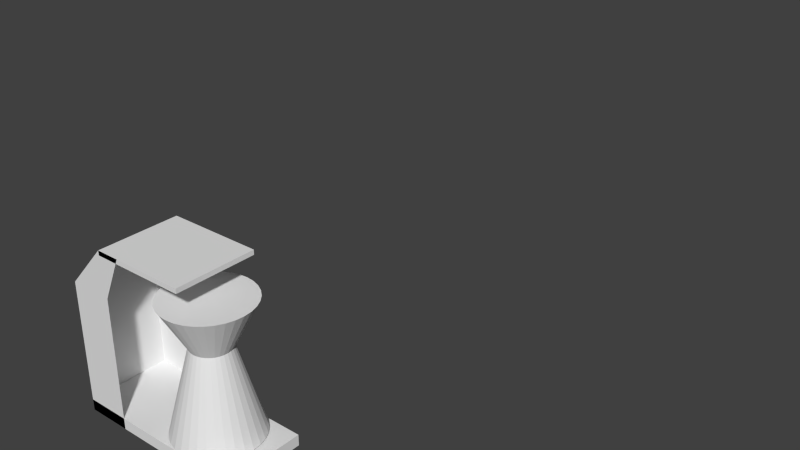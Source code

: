 # Source: MBKaffeemaschine.blend  (saved by Blender 2.76.0; exported with 4.5.12 LTS)
import bpy
from mathutils import Matrix  # noqa: F401  (used for matrix-valued properties, if any)

bpy.ops.wm.read_factory_settings(use_empty=True)
scene = bpy.context.scene
scene.name = 'Scene'

# ---- collections
col_collection_1 = bpy.data.collections.new('Collection 1'); scene.collection.children.link(col_collection_1)

# ---- materials (node trees are filled in below, after node groups)
mat_material = bpy.data.materials.new('Material')
mat_material.alpha_threshold = 0.0
mat_material.use_transparent_shadow = False
mat_material.roughness = 0.5
mat_material.line_color = (0.0, 0.0, 0.0, 1.0)

# ---- material node trees

# ---- world
world_world = bpy.data.worlds.new('World'); scene.world = world_world
world_world.color = (0.05088, 0.05088, 0.05088)
world_world.use_sun_shadow = False
world_world.sun_shadow_jitter_overblur = 0.0
world_world.cycles.sampling_method = 'MANUAL'
world_world.cycles.sample_map_resolution = 256

# ---- meshes
me_cylinder = bpy.data.meshes.new('Cylinder')
me_cylinder.from_pydata([(0.0, 1.0, -1.0), (6.494e-08, 0.4531, 1.0), (0.1951, 0.9808, -1.0), (0.0884, 0.4444, 1.0), (0.3827, 0.9239, -1.0), (0.1734, 0.4186, 1.0), (0.5556, 0.8315, -1.0), (0.2518, 0.3768, 1.0), (0.7071, 0.7071, -1.0), (0.3204, 0.3204, 1.0), (0.8315, 0.5556, -1.0), (0.3768, 0.2518, 1.0), (0.9239, 0.3827, -1.0), (0.4186, 0.1734, 1.0), (0.9808, 0.1951, -1.0), (0.4444, 0.0884, 1.0), (1.0, 7.55e-08, -1.0), (0.4531, 1.901e-07, 1.0), (0.9808, -0.1951, -1.0), (0.4444, -0.0884, 1.0), (0.9239, -0.3827, -1.0), (0.4186, -0.1734, 1.0), (0.8315, -0.5556, -1.0), (0.3768, -0.2518, 1.0), (0.7071, -0.7071, -1.0), (0.3204, -0.3204, 1.0), (0.5556, -0.8315, -1.0), (0.2518, -0.3768, 1.0), (0.3827, -0.9239, -1.0), (0.1734, -0.4186, 1.0), (0.1951, -0.9808, -1.0), (0.0884, -0.4444, 1.0), (-3.258e-07, -1.0, -1.0), (-8.272e-08, -0.4531, 1.0), (-0.1951, -0.9808, -1.0), (-0.0884, -0.4444, 1.0), (-0.3827, -0.9239, -1.0), (-0.1734, -0.4186, 1.0), (-0.5556, -0.8315, -1.0), (-0.2518, -0.3768, 1.0), (-0.7071, -0.7071, -1.0), (-0.3204, -0.3204, 1.0), (-0.8315, -0.5556, -1.0), (-0.3768, -0.2518, 1.0), (-0.9239, -0.3827, -1.0), (-0.4186, -0.1734, 1.0), (-0.9808, -0.1951, -1.0), (-0.4444, -0.0884, 1.0), (-1.0, 9.656e-07, -1.0), (-0.4531, 5.934e-07, 1.0), (-0.9808, 0.1951, -1.0), (-0.4444, 0.0884, 1.0), (-0.9239, 0.3827, -1.0), (-0.4186, 0.1734, 1.0), (-0.8315, 0.5556, -1.0), (-0.3768, 0.2518, 1.0), (-0.7071, 0.7071, -1.0), (-0.3204, 0.3204, 1.0), (-0.5556, 0.8315, -1.0), (-0.2518, 0.3768, 1.0), (-0.3827, 0.9239, -1.0), (-0.1734, 0.4186, 1.0), (-0.1951, 0.9808, -1.0), (-0.0884, 0.4444, 1.0), (0.1977, 0.9937, 2.047), (2.49e-07, 1.013, 2.047), (0.3877, 0.9361, 2.047), (0.5629, 0.8424, 2.047), (0.7164, 0.7164, 2.047), (0.8424, 0.5629, 2.047), (0.9361, 0.3877, 2.047), (0.9937, 0.1977, 2.047), (1.013, 4.281e-08, 2.047), (0.9937, -0.1977, 2.047), (0.9361, -0.3877, 2.047), (0.8424, -0.5629, 2.047), (0.7164, -0.7164, 2.047), (0.5629, -0.8424, 2.047), (0.3877, -0.9361, 2.047), (0.1977, -0.9937, 2.047), (-8.117e-08, -1.013, 2.047), (-0.1977, -0.9937, 2.047), (-0.3877, -0.9361, 2.047), (-0.5629, -0.8424, 2.047), (-0.7164, -0.7164, 2.047), (-0.8424, -0.5629, 2.047), (-0.9361, -0.3877, 2.047), (-0.9937, -0.1977, 2.047), (-1.013, 9.446e-07, 2.047), (-0.9937, 0.1977, 2.047), (-0.9361, 0.3877, 2.047), (-0.8424, 0.5629, 2.047), (-0.7164, 0.7164, 2.047), (-0.5629, 0.8424, 2.047), (-0.3877, 0.9361, 2.047), (-0.1977, 0.9937, 2.047)], [], [(0, 1, 3, 2), (2, 3, 5, 4), (4, 5, 7, 6), (6, 7, 9, 8), (8, 9, 11, 10), (10, 11, 13, 12), (12, 13, 15, 14), (14, 15, 17, 16), (16, 17, 19, 18), (18, 19, 21, 20), (20, 21, 23, 22), (22, 23, 25, 24), (24, 25, 27, 26), (26, 27, 29, 28), (28, 29, 31, 30), (30, 31, 33, 32), (32, 33, 35, 34), (34, 35, 37, 36), (36, 37, 39, 38), (38, 39, 41, 40), (40, 41, 43, 42), (42, 43, 45, 44), (44, 45, 47, 46), (46, 47, 49, 48), (48, 49, 51, 50), (50, 51, 53, 52), (52, 53, 55, 54), (54, 55, 57, 56), (56, 57, 59, 58), (58, 59, 61, 60), (21, 19, 73, 74), (62, 63, 1, 0), (60, 61, 63, 62), (0, 2, 4, 6, 8, 10, 12, 14, 16, 18, 20, 22, 24, 26, 28, 30, 32, 34, 36, 38, 40, 42, 44, 46, 48, 50, 52, 54, 56, 58, 60, 62), (64, 65, 95, 94, 93, 92, 91, 90, 89, 88, 87, 86, 85, 84, 83, 82, 81, 80, 79, 78, 77, 76, 75, 74, 73, 72, 71, 70, 69, 68, 67, 66), (39, 37, 82, 83), (57, 55, 91, 92), (13, 11, 69, 70), (31, 29, 78, 79), (49, 47, 87, 88), (5, 3, 64, 66), (23, 21, 74, 75), (41, 39, 83, 84), (59, 57, 92, 93), (15, 13, 70, 71), (33, 31, 79, 80), (51, 49, 88, 89), (7, 5, 66, 67), (25, 23, 75, 76), (43, 41, 84, 85), (61, 59, 93, 94), (17, 15, 71, 72), (35, 33, 80, 81), (53, 51, 89, 90), (9, 7, 67, 68), (27, 25, 76, 77), (45, 43, 85, 86), (63, 61, 94, 95), (19, 17, 72, 73), (37, 35, 81, 82), (55, 53, 90, 91), (11, 9, 68, 69), (29, 27, 77, 78), (47, 45, 86, 87), (3, 1, 65, 64), (1, 63, 95, 65)])
me_cylinder.use_remesh_preserve_volume = False
me_cylinder.use_remesh_preserve_attributes = False
me_cylinder.use_mirror_vertex_groups = False
me_cylinder.update()
me_cube_001 = bpy.data.meshes.new('Cube.001')
me_cube_001.from_pydata([(-1.0, -0.4595, 1.0), (-1.0, 0.4595, 1.0), (0.5389, -0.4595, -1.0), (1.0, -0.4595, 1.0), (0.5389, 0.4595, -1.0), (1.0, 0.4595, 1.0), (-1.0, 0.0, 1.0), (0.0, 0.4595, 1.0), (1.0, 0.4595, 0.0), (1.0, 0.0, 1.0), (1.0, -0.4595, 0.0), (0.5389, 0.0, -1.0), (0.0, -0.4595, 1.0), (0.2695, 0.2297, -1.0), (0.2695, -0.2297, -1.0), (0.0, -0.4595, -1.0), (-0.2695, -0.2297, -1.0), (-1.0, 0.2297, 1.0), (-0.2695, 0.2297, -1.0), (0.5, 0.4595, 1.0), (1.0, 0.4595, -0.5), (1.0, -0.2297, 1.0), (1.0, -0.4595, -0.5), (0.5389, 0.2297, -1.0), (-0.5, -0.4595, 1.0), (0.2695, -0.4595, -1.0), (0.0, 0.2297, -1.0), (-1.0, -0.2297, 1.0), (0.0, -0.2297, -1.0), (-0.5, 0.4595, 1.0), (1.0, 0.4595, 0.5), (0.2695, 0.4595, -1.0), (1.0, 0.2297, 1.0), (1.0, -0.4595, 0.5), (0.5389, -0.2297, -1.0), (0.5, -0.4595, 1.0), (-0.5389, 0.0, -0.9467), (0.5389, 0.2297, -0.9467), (0.5389, 0.0, -0.9467), (-0.2695, 0.0, -1.0), (0.2695, 0.0, -1.0), (0.5, -0.4595, 0.0), (-0.2695, -0.4595, -1.0), (1.0, 0.0, -0.5), (0.5389, -0.2297, -1.0), (0.2695, 0.4595, -1.0), (-0.5389, 0.2297, -1.0), (0.5, 0.4595, 0.0), (0.5389, 0.0, -1.0), (0.0, 0.4595, -1.0), (-0.5389, 0.0, -1.0), (0.2695, -0.4595, -1.0), (0.5389, 0.4595, -1.0), (0.5389, -0.4595, -1.0), (-0.5389, 0.4595, -1.0), (0.5, 0.4595, 0.5), (0.5389, 0.2297, -1.0), (-0.2695, 0.4595, -1.0), (1.0, 0.2297, -0.5), (-0.5389, -0.2297, -1.0), (0.5, -0.4595, 0.5), (0.5, -0.4595, -0.5), (-0.5389, -0.2297, -0.9467), (0.0, 0.0, -1.0), (1.0, -0.2297, -0.5), (0.5, 0.4595, -0.5), (-0.5389, -0.4595, -1.0), (-1.0, 0.2297, 0.8741), (-1.0, 0.4595, 0.8741), (0.5, 0.4595, 0.8741), (1.0, 0.4595, 0.8741), (1.0, -0.2297, 0.8741), (1.0, -0.4595, 0.8741), (-0.5, -0.4595, 0.8741), (-1.0, -0.4595, 0.8741), (-1.0, -0.2297, 0.8741), (-1.0, 0.0, 0.8741), (-0.5, 0.4595, 0.8741), (-3.893e-09, 0.4595, 0.8741), (1.0, 0.2297, 0.8741), (1.0, 0.0, 0.8741), (0.5, -0.4595, 0.8741), (-3.893e-09, -0.4595, 0.8741), (-0.5, 0.0, 0.8741), (0.5, 0.0, 0.8741), (-3.893e-09, 0.0, 0.8741), (-3.893e-09, -0.2297, 0.8741), (-3.893e-09, 0.2297, 0.8741), (0.5, 0.2297, 0.8741), (0.5, -0.2297, 0.8741), (-0.5, -0.2297, 0.8741), (-0.5, 0.2297, 0.8741), (0.2695, -0.4595, -0.9467), (2.787e-09, 0.4595, -0.9467), (-0.2695, 0.4595, -0.9467), (0.5389, -0.4595, -0.9467), (-0.2695, -0.4595, -0.9467), (2.787e-09, -0.4595, -0.9467), (0.2695, 0.4595, -0.9467), (0.5389, 0.4595, -0.9467), (0.5389, -0.2297, -0.9467), (-0.5389, 0.4595, -0.9467), (-0.5389, 0.2297, -0.9467), (-0.5389, -0.4595, -0.9467), (1.0, -0.2297, 1.0), (1.0, -0.4595, 1.0), (1.0, 0.4595, 0.5), (1.0, 0.4595, 0.0), (1.0, 0.2297, 1.0), (1.0, 0.0, 1.0), (1.0, -0.4595, 0.5), (1.0, -0.4595, 0.0), (2.787e-09, 0.4595, -0.9467), (-0.2695, 0.4595, -0.9467), (-0.2695, 0.2297, -0.9467), (-0.2695, 0.0, -0.9467), (0.2695, -0.2297, -0.9467), (0.2695, -0.4595, -0.9467), (-0.5389, 0.0, -0.9467), (1.0, 0.4595, -0.5), (1.0, -0.4595, -0.5), (1.0, 0.4595, 1.0), (0.5389, 0.0, -0.9467), (0.5389, 0.2297, -0.9467), (2.787e-09, 0.2297, -0.9467), (2.787e-09, 0.0, -0.9467), (-0.5389, -0.2297, -0.9467), (-0.2695, -0.2297, -0.9467), (0.2695, 0.2297, -0.9467), (1.0, 0.0, -0.5), (1.0, 0.2297, -0.5), (1.0, -0.2297, -0.5), (0.2695, 0.0, -0.9467), (0.5389, -0.4595, -0.9467), (-0.2695, -0.4595, -0.9467), (2.787e-09, -0.4595, -0.9467), (0.2695, 0.4595, -0.9467), (0.5389, 0.4595, -0.9467), (0.5389, -0.2297, -0.9467), (-0.5389, 0.4595, -0.9467), (-0.5389, 0.2297, -0.9467), (2.787e-09, -0.2297, -0.9467), (-0.5389, -0.4595, -0.9467), (1.0, 0.0, 0.25)], [], [(65, 20, 4, 31), (64, 22, 2, 34), (19, 7, 78, 69), (1, 17, 67, 68), (29, 1, 68, 77), (17, 6, 76, 67), (26, 13, 45, 49), (58, 43, 11, 23), (100, 95, 133, 138), (30, 5, 121, 106), (15, 51, 14, 28), (55, 30, 8, 47), (18, 26, 49, 57), (50, 39, 18, 46), (46, 18, 57, 54), (13, 56, 52, 45), (14, 44, 48, 40), (39, 63, 26, 18), (66, 42, 16, 59), (19, 5, 30, 55), (59, 16, 39, 50), (32, 9, 109, 108), (8, 30, 106, 107), (43, 58, 130, 129), (92, 97, 135, 117), (58, 20, 119, 130), (36, 102, 140, 118), (20, 58, 23, 4), (101, 94, 113, 139), (10, 22, 120, 111), (28, 14, 40, 63), (33, 60, 41, 10), (3, 35, 60, 33), (40, 48, 56, 13), (22, 61, 25, 2), (10, 41, 61, 22), (12, 35, 81, 82), (27, 0, 74, 75), (0, 24, 73, 74), (35, 3, 72, 81), (24, 12, 82, 73), (9, 32, 79, 80), (3, 21, 71, 72), (32, 5, 70, 79), (21, 9, 80, 71), (7, 29, 77, 78), (5, 19, 69, 70), (6, 27, 75, 76), (63, 40, 13, 26), (43, 64, 34, 11), (38, 100, 138, 122), (102, 101, 139, 140), (51, 53, 44, 14), (47, 8, 20, 65), (16, 28, 63, 39), (42, 15, 28, 16), (91, 77, 68, 67), (90, 83, 76, 75), (89, 84, 85, 86), (88, 69, 78, 87), (84, 88, 87, 85), (80, 79, 88, 84), (79, 70, 69, 88), (81, 89, 86, 82), (72, 71, 89, 81), (71, 80, 84, 89), (73, 90, 75, 74), (82, 86, 90, 73), (86, 85, 83, 90), (83, 91, 67, 76), (85, 87, 91, 83), (87, 78, 77, 91), (9, 21, 104, 109), (99, 37, 123, 137), (20, 8, 107, 119), (37, 38, 122, 123), (93, 98, 136, 112), (22, 64, 131, 120), (21, 3, 105, 104), (64, 43, 129, 131), (97, 96, 134, 135), (94, 93, 112, 113), (98, 99, 137, 136), (96, 103, 142, 134), (3, 33, 110, 105), (95, 92, 117, 133), (103, 62, 126, 142), (5, 32, 108, 121), (15, 42, 96, 97), (45, 52, 99, 98), (49, 45, 98, 93), (66, 59, 62, 103), (46, 54, 101, 102), (57, 49, 93, 94), (52, 56, 37, 99), (42, 66, 103, 96), (56, 48, 38, 37), (48, 44, 100, 38), (59, 50, 36, 62), (54, 57, 94, 101), (44, 53, 95, 100), (50, 46, 102, 36), (51, 15, 97, 92), (53, 51, 92, 95), (124, 112, 136, 128), (135, 141, 116, 117), (114, 113, 112, 124), (118, 140, 114, 115), (140, 139, 113, 114), (128, 136, 137, 123), (116, 132, 122, 138), (115, 114, 124, 125), (142, 126, 127, 134), (126, 118, 115, 127), (141, 125, 132, 116), (132, 128, 123, 122), (125, 124, 128, 132), (117, 116, 138, 133), (127, 115, 125, 141), (134, 127, 141, 135), (33, 10, 111, 110), (62, 36, 118, 126), (109, 104, 143), (130, 119, 143), (119, 107, 143), (110, 111, 143), (108, 109, 143), (105, 110, 143), (107, 106, 143), (120, 131, 143), (121, 108, 143), (131, 129, 143), (104, 105, 143), (106, 121, 143), (129, 130, 143), (111, 120, 143)])
me_cube_001.use_remesh_preserve_volume = False
me_cube_001.use_remesh_preserve_attributes = False
me_cube_001.use_mirror_vertex_groups = False
me_cube_001.update()
me_cube = bpy.data.meshes.new('Cube')
me_cube.from_pydata([], [], [])
me_cube.materials.append(mat_material)
me_cube.use_remesh_preserve_volume = False
me_cube.use_remesh_preserve_attributes = False
me_cube.use_mirror_vertex_groups = False
me_cube.update()

# ---- objects
ob_cylinder = bpy.data.objects.new('Cylinder', me_cylinder)
ob_cube_001 = bpy.data.objects.new('Cube.001', me_cube_001)
ob_cube = bpy.data.objects.new('Cube', me_cube)

# ---- transforms, parenting, visibility, modifiers, constraints
ob_cylinder.location = (0.2534, -0.4251, 0.6362)
ob_cylinder.scale = (0.4866, 0.4866, 0.4866)
ob_cylinder.lineart.crease_threshold = 0.0
ob_cube_001.location = (-0.1124, -0.4395, 1.007)
ob_cube_001.rotation_euler = (0.0, 3.142, 0.0)
ob_cube_001.lineart.crease_threshold = 0.0
ob_cube.location = (0.0, 6.424, 1.0)
ob_cube.lock_rotations_4d = False
ob_cube.empty_display_type = 'ARROWS'
ob_cube.lineart.crease_threshold = 0.0

# ---- collection membership
col_collection_1.objects.link(ob_cylinder)
col_collection_1.objects.link(ob_cube_001)
col_collection_1.objects.link(ob_cube)

# ---- scene / render settings (as saved in the file)
scene.frame_start = 1; scene.frame_end = 250; scene.frame_set(1)
scene.render.engine = 'BLENDER_EEVEE_NEXT'
scene.render.resolution_percentage = 50
scene.render.dither_intensity = 0.0
scene.cycles.use_denoising = False
scene.cycles.samples = 10
scene.cycles.sampling_pattern = 'TABULATED_SOBOL'
scene.cycles.light_sampling_threshold = 0.0
scene.cycles.use_adaptive_sampling = False
scene.cycles.use_light_tree = False
scene.cycles.blur_glossy = 0.0
scene.cycles.pixel_filter_type = 'GAUSSIAN'
scene.cycles.sample_clamp_indirect = 0.0
scene.view_settings.view_transform = 'Standard'
bpy.context.view_layer.update()

# ---- added for rendering (the .blend has no active camera and no usable light): camera, sun
cam_auto = bpy.data.cameras.new('AutoCamera')
cam_auto.lens = 50.0
cam_auto.sensor_width = 36.0
cam_auto.clip_end = 1000.0
ob_auto_camera = bpy.data.objects.new('AutoCamera', cam_auto)
scene.collection.objects.link(ob_auto_camera)
ob_auto_camera.location = (7.16736, -5.98275, 6.83066)
ob_auto_camera.rotation_euler = (1.09748, -7.21219e-08, 0.694738)
scene.camera = ob_auto_camera
light_auto_sun = bpy.data.lights.new('AutoSun', 'SUN')
light_auto_sun.energy = 3.0
light_auto_sun.angle = 0.0523599
ob_auto_sun = bpy.data.objects.new('AutoSun', light_auto_sun)
scene.collection.objects.link(ob_auto_sun)
ob_auto_sun.rotation_euler = (0.872665, 0.174533, 0.523599)
bpy.context.view_layer.update()
